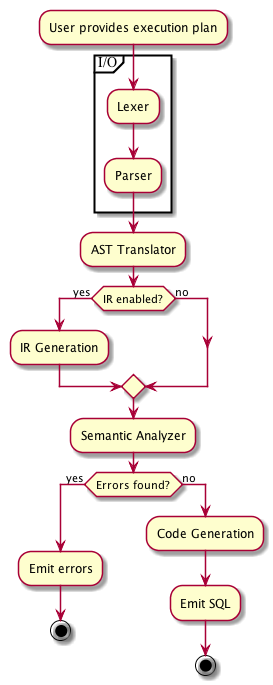

The diagram above was rendered by PlantUML. Its source (embedded in the PNG):
@startuml
:User provides execution plan;
partition I/O {
	:Lexer;
	:Parser;
}

:AST Translator;
if (IR enabled?) then (yes)
	:IR Generation;
else (no)
endif

:Semantic Analyzer;
if (Errors found?) then (yes)
	:Emit errors;
	stop
else (no)
	:Code Generation;
	:Emit SQL;
	stop
endif
@enduml